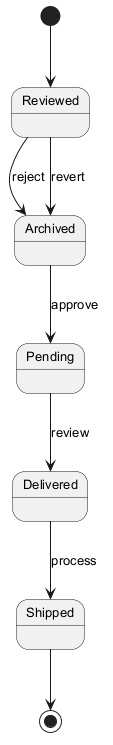

The diagram above was rendered by PlantUML. Its source (embedded in the PNG):
@startuml
skinparam monochrome true
skinparam defaultFontSize 13
[*] --> Reviewed
Reviewed --> Archived : reject
Archived --> Pending : approve
Pending --> Delivered : review
Delivered --> Shipped : process
Reviewed --> Archived : revert
Shipped --> [*]
@enduml